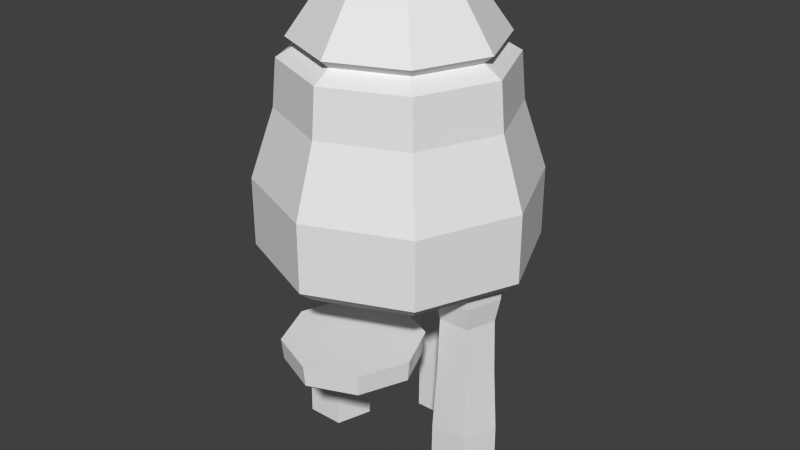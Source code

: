 # Source: Machine_Flying.blend  (saved by Blender 2.71.0; exported with 4.5.12 LTS)
import bpy
from mathutils import Matrix  # noqa: F401  (used for matrix-valued properties, if any)

bpy.ops.wm.read_factory_settings(use_empty=True)
scene = bpy.context.scene
scene.name = 'Scene'

# ---- collections
col_collection_1 = bpy.data.collections.new('Collection 1'); scene.collection.children.link(col_collection_1)

# ---- world
world_world = bpy.data.worlds.new('World'); scene.world = world_world
world_world.color = (0.05088, 0.05088, 0.05088)
world_world.use_sun_shadow = False
world_world.sun_shadow_jitter_overblur = 0.0
world_world.cycles.sampling_method = 'MANUAL'
world_world.cycles.sample_map_resolution = 256

# ---- meshes
me_circle = bpy.data.meshes.new('Circle')
me_circle.from_pydata([(-0.5792, 0.006757, -1.808), (-0.7855, -0.06028, -1.709), (-0.8291, 0.07379, -1.709), (-0.742, -0.1943, -1.709), (-0.46, -0.1943, -1.709), (-0.3729, 0.07379, -1.709), (-0.601, 0.2395, -1.709), (-0.8249, 0.07308, -1.28), (-0.739, -0.1913, -1.28), (-0.461, -0.1913, -1.28), (-0.3751, 0.07308, -1.28), (-0.6, 0.2365, -1.28), (-0.7979, 0.0643, -0.7961), (-0.7223, -0.1683, -0.7961), (-0.4777, -0.1683, -0.7961), (-0.4021, 0.0643, -0.7961), (-0.6, 0.2081, -0.7961), (-0.7858, 0.06037, -0.3956), (-0.7148, -0.1581, -0.3956), (-0.4852, -0.1581, -0.3956), (-0.4142, 0.06037, -0.3956), (-0.6, 0.1954, -0.3956), (-0.8378, 0.07725, 0.125), (-0.8192, 0.07122, -0.2175), (-0.7469, -0.2023, 0.125), (-0.7355, -0.1865, -0.2175), (-0.4531, -0.2023, 0.125), (-0.4645, -0.1865, -0.2175), (-0.3622, 0.07725, 0.125), (-0.3808, 0.07122, -0.2175), (-0.6, 0.25, 0.125), (-0.6, 0.2305, -0.2175), (0.6208, 0.006757, -1.808), (0.4145, -0.06028, -1.709), (0.3709, 0.07379, -1.709), (0.458, -0.1943, -1.709), (0.74, -0.1943, -1.709), (0.8271, 0.07379, -1.709), (0.599, 0.2395, -1.709), (0.3751, 0.07308, -1.28), (0.461, -0.1913, -1.28), (0.739, -0.1913, -1.28), (0.8249, 0.07308, -1.28), (0.6, 0.2365, -1.28), (0.4021, 0.0643, -0.7961), (0.4777, -0.1683, -0.7961), (0.7223, -0.1683, -0.7961), (0.7979, 0.0643, -0.7961), (0.6, 0.2081, -0.7961), (0.4142, 0.06037, -0.3956), (0.4852, -0.1581, -0.3956), (0.7148, -0.1581, -0.3956), (0.7858, 0.06037, -0.3956), (0.6, 0.1954, -0.3956), (0.3622, 0.07725, 0.125), (0.3808, 0.07122, -0.2175), (0.4531, -0.2023, 0.125), (0.4645, -0.1865, -0.2175), (0.7469, -0.2023, 0.125), (0.7355, -0.1865, -0.2175), (0.8378, 0.07725, 0.125), (0.8192, 0.07122, -0.2175), (0.6, 0.25, 0.125), (0.6, 0.2305, -0.2175), (0.02079, 0.6068, -1.808), (-0.1855, 0.5397, -1.709), (-0.2291, 0.6738, -1.709), (-0.142, 0.4057, -1.709), (0.14, 0.4057, -1.709), (0.2271, 0.6738, -1.709), (-0.0009861, 0.8395, -1.709), (-0.2249, 0.6731, -1.28), (-0.139, 0.4087, -1.28), (0.139, 0.4087, -1.28), (0.2249, 0.6731, -1.28), (0.0, 0.8365, -1.28), (-0.1979, 0.6643, -0.7961), (-0.1223, 0.4317, -0.7961), (0.1223, 0.4317, -0.7961), (0.1979, 0.6643, -0.7961), (0.0, 0.8081, -0.7961), (-0.1858, 0.6604, -0.3956), (-0.1148, 0.4419, -0.3956), (0.1148, 0.4419, -0.3956), (0.1858, 0.6604, -0.3956), (0.0, 0.7954, -0.3956), (-0.2378, 0.6773, 0.125), (-0.2192, 0.6712, -0.2175), (-0.1469, 0.3977, 0.125), (-0.1355, 0.4135, -0.2175), (0.1469, 0.3977, 0.125), (0.1355, 0.4135, -0.2175), (0.2378, 0.6773, 0.125), (0.2192, 0.6712, -0.2175), (0.0, 0.85, 0.125), (0.0, 0.8305, -0.2175), (0.0, -0.5, -0.561), (0.0, -0.3382, -0.7987), (0.1144, -0.3856, -0.7987), (0.1618, -0.5, -0.7987), (0.1144, -0.6144, -0.7987), (0.0, -0.6618, -0.7987), (-0.1144, -0.6144, -0.7987), (-0.1618, -0.5, -0.7987), (-0.1144, -0.3856, -0.7987), (-0.3536, -0.1464, -0.561), (-0.5, -0.5, -0.561), (-0.3536, -0.8536, -0.561), (0.0, -1.0, -0.561), (0.3536, -0.8536, -0.561), (0.5, -0.5, -0.561), (0.3536, -0.1464, -0.561), (0.0, 0.0, -0.561), (0.0, -0.08596, -0.7719), (-0.3425, -0.1575, -0.7164), (0.2928, -0.2072, -0.7719), (-0.4844, -0.5, -0.7164), (0.414, -0.5, -0.7719), (-0.3425, -0.8425, -0.7164), (0.2928, -0.7928, -0.7719), (0.0, -0.9844, -0.7164), (0.0, -0.914, -0.7719), (0.3425, -0.8425, -0.7164), (-0.2928, -0.7928, -0.7719), (0.4844, -0.5, -0.7164), (-0.414, -0.5, -0.7719), (0.3425, -0.1575, -0.7164), (-0.2928, -0.2072, -0.7719), (0.0, -0.01559, -0.7164), (1.192e-07, 5.96e-08, -0.126), (0.6342, 0.6342, -0.08888), (0.8968, 8.834e-09, -0.08888), (0.6342, -0.6342, -0.08888), (3.03e-09, 0.8968, -0.08888), (-0.6342, 0.6342, -0.08888), (-0.8968, -4.106e-08, -0.08888), (-0.6342, -0.6342, -0.08888), (8.143e-08, -0.8968, -0.08888), (2.98e-08, -1.029e-08, 2.007), (0.3046, 0.3046, 1.906), (0.4308, 1.696e-09, 1.906), (0.3046, -0.3046, 1.906), (6.367e-08, -0.4308, 1.906), (-0.3046, -0.3046, 1.906), (-0.4308, -2.227e-08, 1.906), (-0.3046, 0.3046, 1.906), (2.601e-08, 0.4308, 1.906), (0.5198, 0.5198, 1.476), (0.7352, 8.159e-09, 1.476), (0.5198, -0.5198, 1.476), (6.654e-08, -0.7352, 1.476), (-0.5198, -0.5198, 1.476), (-0.7352, -3.274e-08, 1.476), (-0.5198, 0.5198, 1.476), (2.268e-09, 0.7352, 1.476), (0.4714, 0.4714, 1.42), (0.6666, 6.703e-09, 1.42), (0.4714, -0.4714, 1.42), (6.52e-08, -0.6666, 1.42), (-0.4714, -0.4714, 1.42), (-0.6666, -3.038e-08, 1.42), (-0.4714, 0.4714, 1.42), (6.921e-09, 0.6666, 1.42), (0.566, 0.566, 1.339), (0.8005, 9.546e-09, 1.339), (0.566, -0.566, 1.339), (7.231e-08, -0.8005, 1.339), (-0.566, -0.566, 1.339), (-0.8005, -3.499e-08, 1.339), (-0.566, 0.566, 1.339), (2.325e-09, 0.8005, 1.339), (-0.7071, 0.7071, 0.5), (-1.0, -4.371e-08, 0.5), (-0.7071, -0.7071, 0.5), (8.742e-08, -1.0, 0.5), (0.7071, -0.7071, 0.5), (1.0, 1.192e-08, 0.5), (0.0, 1.0, 0.5), (0.7071, 0.7071, 0.5), (0.5881, 0.5881, 1.0), (0.8317, 9.918e-09, 1.0), (0.5881, -0.5881, 1.0), (7.396e-08, -0.8317, 1.0), (-0.5881, -0.5881, 1.0), (-0.8317, -3.635e-08, 1.0), (-0.5881, 0.5881, 1.0), (1.254e-09, 0.8317, 1.0), (0.7071, 0.7071, 0.0), (1.0, 1.192e-08, 0.0), (0.7071, -0.7071, 0.0), (8.742e-08, -1.0, 0.0), (-0.7071, -0.7071, 0.0), (-1.0, -4.371e-08, 0.0), (-0.7071, 0.7071, 0.0), (0.0, 1.0, 0.0)], [], [(1, 2, 0), (6, 0, 2), (5, 0, 6), (5, 4, 0), (3, 0, 4), (1, 0, 3), (11, 10, 5, 6), (10, 9, 4, 5), (9, 8, 3, 4), (8, 7, 2, 1, 3), (16, 15, 10, 11), (15, 14, 9, 10), (14, 13, 8, 9), (13, 12, 7, 8), (7, 11, 6, 2), (21, 20, 15, 16), (20, 19, 14, 15), (19, 18, 13, 14), (18, 17, 12, 13), (12, 16, 11, 7), (31, 29, 20, 21), (29, 27, 19, 20), (27, 25, 18, 19), (25, 23, 17, 18), (17, 21, 16, 12), (23, 31, 21, 17), (25, 24, 22, 23), (23, 22, 30, 31), (28, 30, 22, 24, 26), (27, 26, 24, 25), (29, 28, 26, 27), (31, 30, 28, 29), (33, 34, 32), (38, 32, 34), (37, 32, 38), (37, 36, 32), (35, 32, 36), (33, 32, 35), (43, 42, 37, 38), (42, 41, 36, 37), (41, 40, 35, 36), (40, 39, 34, 33, 35), (48, 47, 42, 43), (47, 46, 41, 42), (46, 45, 40, 41), (45, 44, 39, 40), (39, 43, 38, 34), (53, 52, 47, 48), (52, 51, 46, 47), (51, 50, 45, 46), (50, 49, 44, 45), (44, 48, 43, 39), (63, 61, 52, 53), (61, 59, 51, 52), (59, 57, 50, 51), (57, 55, 49, 50), (49, 53, 48, 44), (55, 63, 53, 49), (57, 56, 54, 55), (55, 54, 62, 63), (60, 62, 54, 56, 58), (59, 58, 56, 57), (61, 60, 58, 59), (63, 62, 60, 61), (65, 66, 64), (70, 64, 66), (69, 64, 70), (69, 68, 64), (67, 64, 68), (65, 64, 67), (75, 74, 69, 70), (74, 73, 68, 69), (73, 72, 67, 68), (72, 71, 66, 65, 67), (80, 79, 74, 75), (79, 78, 73, 74), (78, 77, 72, 73), (77, 76, 71, 72), (71, 75, 70, 66), (85, 84, 79, 80), (84, 83, 78, 79), (83, 82, 77, 78), (82, 81, 76, 77), (76, 80, 75, 71), (95, 93, 84, 85), (93, 91, 83, 84), (91, 89, 82, 83), (89, 87, 81, 82), (81, 85, 80, 76), (87, 95, 85, 81), (89, 88, 86, 87), (87, 86, 94, 95), (92, 94, 86, 88, 90), (91, 90, 88, 89), (93, 92, 90, 91), (95, 94, 92, 93), (110, 96, 109), (108, 109, 96), (107, 108, 96), (106, 107, 96), (110, 111, 96), (111, 112, 96), (112, 105, 96), (106, 96, 105), (125, 127, 104, 103), (121, 123, 102, 101), (117, 119, 100, 99), (127, 113, 97, 104), (123, 125, 103, 102), (119, 121, 101, 100), (115, 117, 99, 98), (116, 106, 105, 114), (114, 105, 112, 128), (118, 107, 106, 116), (120, 108, 107, 118), (122, 109, 108, 120), (124, 110, 109, 122), (126, 111, 110, 124), (128, 112, 111, 126), (114, 128, 113, 127), (113, 115, 98, 97), (126, 124, 117, 115), (97, 98, 99, 100, 101, 102, 103, 104), (116, 114, 127, 125), (118, 116, 125, 123), (120, 118, 123, 121), (122, 120, 121, 119), (124, 122, 119, 117), (128, 126, 115, 113), (132, 137, 129), (136, 129, 137), (135, 129, 136), (134, 129, 135), (132, 129, 131), (131, 129, 130), (130, 129, 133), (134, 133, 129), (193, 194, 133, 134), (192, 193, 134, 135), (191, 192, 135, 136), (190, 191, 136, 137), (188, 189, 132, 131), (187, 188, 131, 130), (194, 187, 130, 133), (189, 190, 137, 132), (140, 138, 141), (142, 141, 138), (143, 142, 138), (144, 143, 138), (140, 139, 138), (139, 146, 138), (146, 145, 138), (144, 138, 145), (154, 153, 145, 146), (153, 152, 144, 145), (152, 151, 143, 144), (151, 150, 142, 143), (150, 149, 141, 142), (149, 148, 140, 141), (148, 147, 139, 140), (147, 154, 146, 139), (162, 161, 153, 154), (161, 160, 152, 153), (160, 159, 151, 152), (159, 158, 150, 151), (158, 157, 149, 150), (157, 156, 148, 149), (156, 155, 147, 148), (155, 162, 154, 147), (170, 169, 161, 162), (169, 168, 160, 161), (168, 167, 159, 160), (167, 166, 158, 159), (166, 165, 157, 158), (165, 164, 156, 157), (164, 163, 155, 156), (163, 170, 162, 155), (186, 185, 169, 170), (185, 184, 168, 169), (184, 183, 167, 168), (183, 182, 166, 167), (182, 181, 165, 166), (181, 180, 164, 165), (180, 179, 163, 164), (179, 186, 170, 163), (194, 193, 171, 177), (193, 192, 172, 171), (192, 191, 173, 172), (191, 190, 174, 173), (190, 189, 175, 174), (189, 188, 176, 175), (188, 187, 178, 176), (187, 194, 177, 178), (177, 171, 185, 186), (171, 172, 184, 185), (172, 173, 183, 184), (173, 174, 182, 183), (174, 175, 181, 182), (175, 176, 180, 181), (176, 178, 179, 180), (178, 177, 186, 179)])
_uv = me_circle.uv_layers.new(name='UVMap')
_uv.uv.foreach_set('vector', [0.4614, 0.882, 0.4833, 0.8888, 0.4503, 0.9146, 0.4833, 0.9328, 0.4503, 0.9146, 0.4833, 0.8888, 0.4395, 0.9463, 0.4503, 0.9146, 0.4833, 0.9328, 0.4395, 0.9463, 0.4125, 0.9108, 0.4503, 0.9146, 0.4395, 0.8752, 0.4503, 0.9146, 0.4125, 0.9108, 0.4614, 0.882, 0.4503, 0.9146, 0.4395, 0.8752, 0.881, 0.227, 0.9264, 0.227, 0.9266, 0.294, 0.8807, 0.294, 0.3083, 0.3787, 0.263, 0.3787, 0.2626, 0.3117, 0.3086, 0.3117, 0.5851, 0.9253, 0.6303, 0.9253, 0.6307, 0.9922, 0.5849, 0.9922, 0.7975, 0.2272, 0.8163, 0.2271, 0.8157, 0.294, 0.8062, 0.294, 0.7967, 0.2941, 0.8836, 0.1516, 0.9234, 0.1516, 0.9264, 0.227, 0.881, 0.227, 0.3056, 0.4542, 0.2656, 0.4542, 0.263, 0.3787, 0.3083, 0.3787, 0.5881, 0.8498, 0.6279, 0.8498, 0.6303, 0.9253, 0.5851, 0.9253, 0.8023, 0.1517, 0.8188, 0.1516, 0.8163, 0.2271, 0.7975, 0.2272, 0.8163, 0.2271, 0.8614, 0.2272, 0.8614, 0.2941, 0.8157, 0.294, 0.8847, 0.08906, 0.9221, 0.08906, 0.9234, 0.1516, 0.8836, 0.1516, 0.3043, 0.5167, 0.2668, 0.5167, 0.2656, 0.4542, 0.3056, 0.4542, 0.5895, 0.7873, 0.6269, 0.7873, 0.6279, 0.8498, 0.5881, 0.8498, 0.8045, 0.08918, 0.82, 0.08907, 0.8188, 0.1516, 0.8023, 0.1517, 0.8188, 0.1516, 0.8585, 0.1517, 0.8614, 0.2272, 0.8163, 0.2271, 0.8815, 0.06127, 0.9257, 0.06127, 0.9221, 0.08906, 0.8847, 0.08906, 0.3077, 0.5445, 0.2635, 0.5445, 0.2668, 0.5167, 0.3043, 0.5167, 0.5858, 0.7595, 0.6299, 0.7595, 0.6269, 0.7873, 0.5895, 0.7873, 0.7989, 0.06139, 0.8172, 0.06127, 0.82, 0.08907, 0.8045, 0.08918, 0.82, 0.08907, 0.8572, 0.08918, 0.8585, 0.1517, 0.8188, 0.1516, 0.8172, 0.06127, 0.8612, 0.06139, 0.8572, 0.08918, 0.82, 0.08907, 0.7989, 0.06139, 0.796, 0.007938, 0.8158, 0.007802, 0.8172, 0.06127, 0.8172, 0.06127, 0.8158, 0.007802, 0.8635, 0.007938, 0.8612, 0.06139, 0.8138, 0.8612, 0.842, 0.8241, 0.8876, 0.8383, 0.8876, 0.8841, 0.842, 0.8983, 0.5858, 0.7595, 0.5837, 0.706, 0.6316, 0.706, 0.6299, 0.7595, 0.3077, 0.5445, 0.3097, 0.5979, 0.2617, 0.5979, 0.2635, 0.5445, 0.8815, 0.06127, 0.8798, 0.007802, 0.9277, 0.007802, 0.9257, 0.06127, 0.05709, 0.9496, 0.03521, 0.9564, 0.04601, 0.917, 0.008162, 0.9209, 0.04601, 0.917, 0.03521, 0.9564, 0.03521, 0.8853, 0.04601, 0.917, 0.008162, 0.9209, 0.03521, 0.8853, 0.07898, 0.8988, 0.04601, 0.917, 0.07898, 0.9428, 0.04601, 0.917, 0.07898, 0.8988, 0.05709, 0.9496, 0.04601, 0.917, 0.07898, 0.9428, 0.9891, 0.5893, 0.9437, 0.5893, 0.9435, 0.5223, 0.9894, 0.5223, 0.8605, 0.5893, 0.8151, 0.5893, 0.8147, 0.5223, 0.8607, 0.5223, 0.6492, 0.9253, 0.6945, 0.9253, 0.6949, 0.9922, 0.649, 0.9922, 0.1769, 0.7672, 0.1956, 0.7671, 0.195, 0.834, 0.1855, 0.8341, 0.176, 0.8341, 0.9865, 0.6648, 0.9467, 0.6648, 0.9437, 0.5893, 0.9891, 0.5893, 0.8577, 0.6648, 0.8178, 0.6648, 0.8151, 0.5893, 0.8605, 0.5893, 0.6523, 0.8498, 0.6921, 0.8498, 0.6945, 0.9253, 0.6492, 0.9253, 0.1816, 0.6917, 0.1981, 0.6916, 0.1956, 0.7671, 0.1769, 0.7672, 0.1956, 0.7671, 0.2407, 0.7672, 0.2408, 0.8341, 0.195, 0.834, 0.9854, 0.7272, 0.948, 0.7272, 0.9467, 0.6648, 0.9865, 0.6648, 0.8564, 0.7272, 0.8189, 0.7272, 0.8178, 0.6648, 0.8577, 0.6648, 0.6537, 0.7873, 0.691, 0.7873, 0.6921, 0.8498, 0.6523, 0.8498, 0.1838, 0.6292, 0.1993, 0.6291, 0.1981, 0.6916, 0.1816, 0.6917, 0.1981, 0.6916, 0.2378, 0.6917, 0.2407, 0.7672, 0.1956, 0.7671, 0.9886, 0.755, 0.9444, 0.755, 0.948, 0.7272, 0.9854, 0.7272, 0.8599, 0.755, 0.8157, 0.755, 0.8189, 0.7272, 0.8564, 0.7272, 0.6499, 0.7595, 0.694, 0.7595, 0.691, 0.7873, 0.6537, 0.7873, 0.1783, 0.6014, 0.1966, 0.6013, 0.1993, 0.6291, 0.1838, 0.6292, 0.1993, 0.6291, 0.2366, 0.6292, 0.2378, 0.6917, 0.1981, 0.6916, 0.1966, 0.6013, 0.2405, 0.6014, 0.2366, 0.6292, 0.1993, 0.6291, 0.1783, 0.6014, 0.1753, 0.548, 0.1951, 0.5478, 0.1966, 0.6013, 0.1966, 0.6013, 0.1951, 0.5478, 0.2428, 0.548, 0.2405, 0.6014, 0.169, 0.8868, 0.1972, 0.8497, 0.2428, 0.8639, 0.2428, 0.9098, 0.1972, 0.9239, 0.6499, 0.7595, 0.6479, 0.706, 0.6957, 0.706, 0.694, 0.7595, 0.8599, 0.755, 0.8618, 0.8085, 0.8138, 0.8085, 0.8157, 0.755, 0.9886, 0.755, 0.9903, 0.8085, 0.9424, 0.8085, 0.9444, 0.755, 0.9529, 0.8885, 0.931, 0.8953, 0.9418, 0.8559, 0.904, 0.8597, 0.9418, 0.8559, 0.931, 0.8953, 0.931, 0.8241, 0.9418, 0.8559, 0.904, 0.8597, 0.931, 0.8241, 0.9748, 0.8377, 0.9418, 0.8559, 0.9748, 0.8817, 0.9418, 0.8559, 0.9748, 0.8377, 0.9529, 0.8885, 0.9418, 0.8559, 0.9748, 0.8817, 0.3083, 0.6805, 0.263, 0.6805, 0.2628, 0.6135, 0.3087, 0.6135, 0.9248, 0.5893, 0.8794, 0.5893, 0.879, 0.5223, 0.925, 0.5223, 0.9454, 0.227, 0.9906, 0.227, 0.991, 0.294, 0.9452, 0.294, 0.7316, 0.7417, 0.7503, 0.7416, 0.7497, 0.8085, 0.7402, 0.8086, 0.7307, 0.8086, 0.3058, 0.7559, 0.2659, 0.7559, 0.263, 0.6805, 0.3083, 0.6805, 0.922, 0.6648, 0.8821, 0.6648, 0.8794, 0.5893, 0.9248, 0.5893, 0.9484, 0.1515, 0.9882, 0.1515, 0.9906, 0.227, 0.9454, 0.227, 0.7363, 0.6662, 0.7528, 0.6661, 0.7503, 0.7416, 0.7316, 0.7417, 0.7503, 0.7416, 0.7954, 0.7417, 0.7955, 0.8086, 0.7497, 0.8085, 0.3047, 0.8184, 0.2673, 0.8184, 0.2659, 0.7559, 0.3058, 0.7559, 0.9207, 0.7272, 0.8832, 0.7272, 0.8821, 0.6648, 0.922, 0.6648, 0.9498, 0.08906, 0.9872, 0.08906, 0.9882, 0.1515, 0.9484, 0.1515, 0.7385, 0.6037, 0.754, 0.6036, 0.7528, 0.6661, 0.7363, 0.6662, 0.7528, 0.6661, 0.7925, 0.6662, 0.7954, 0.7417, 0.7503, 0.7416, 0.3078, 0.8462, 0.2637, 0.8462, 0.2673, 0.8184, 0.3047, 0.8184, 0.9242, 0.755, 0.8799, 0.755, 0.8832, 0.7272, 0.9207, 0.7272, 0.9461, 0.06126, 0.9902, 0.06126, 0.9872, 0.08906, 0.9498, 0.08906, 0.733, 0.5759, 0.7513, 0.5758, 0.754, 0.6036, 0.7385, 0.6037, 0.754, 0.6036, 0.7913, 0.6037, 0.7925, 0.6662, 0.7528, 0.6661, 0.7513, 0.5758, 0.7952, 0.5759, 0.7913, 0.6037, 0.754, 0.6036, 0.733, 0.5759, 0.73, 0.5225, 0.7498, 0.5223, 0.7513, 0.5758, 0.7513, 0.5758, 0.7498, 0.5223, 0.7975, 0.5225, 0.7952, 0.5759, 0.7519, 0.8984, 0.7237, 0.8613, 0.7519, 0.8242, 0.7975, 0.8384, 0.7975, 0.8843, 0.9461, 0.06126, 0.944, 0.007802, 0.9918, 0.007802, 0.9902, 0.06126, 0.9242, 0.755, 0.9261, 0.8085, 0.8781, 0.8085, 0.8799, 0.755, 0.3078, 0.8462, 0.3096, 0.8997, 0.2617, 0.8997, 0.2637, 0.8462, 0.008162, 0.6498, 0.08356, 0.6199, 0.05233, 0.692, 0.1148, 0.692, 0.05233, 0.692, 0.08356, 0.6199, 0.159, 0.6498, 0.1148, 0.692, 0.08356, 0.6199, 0.159, 0.59, 0.159, 0.6498, 0.08356, 0.6199, 0.008162, 0.6498, 0.008162, 0.59, 0.08356, 0.6199, 0.008162, 0.59, 0.05233, 0.5478, 0.08356, 0.6199, 0.05233, 0.5478, 0.1148, 0.5478, 0.08356, 0.6199, 0.159, 0.59, 0.08356, 0.6199, 0.1148, 0.5478, 0.8599, 0.4616, 0.8234, 0.4966, 0.8075, 0.4602, 0.8218, 0.4465, 0.8234, 0.3772, 0.8599, 0.4121, 0.8218, 0.4272, 0.8075, 0.4135, 0.7351, 0.4121, 0.7717, 0.3772, 0.7873, 0.4135, 0.773, 0.4272, 0.8234, 0.4966, 0.7717, 0.4966, 0.7873, 0.4602, 0.8075, 0.4602, 0.8599, 0.4121, 0.8599, 0.4616, 0.8218, 0.4465, 0.8218, 0.4272, 0.7717, 0.3772, 0.8234, 0.3772, 0.8075, 0.4135, 0.7873, 0.4135, 0.7351, 0.4616, 0.7351, 0.4121, 0.773, 0.4272, 0.773, 0.4465, 0.7502, 0.3497, 0.7249, 0.3515, 0.7248, 0.2974, 0.7501, 0.2973, 0.7501, 0.2973, 0.7248, 0.2974, 0.7249, 0.2412, 0.7502, 0.2429, 0.12, 0.7364, 0.09466, 0.7348, 0.09486, 0.7076, 0.1202, 0.71, 0.12, 0.7914, 0.09466, 0.7917, 0.09466, 0.7348, 0.12, 0.7364, 0.1202, 0.8429, 0.09486, 0.8448, 0.09466, 0.7917, 0.12, 0.7914, 0.0953, 0.8861, 0.1207, 0.8853, 0.1207, 0.9449, 0.0953, 0.9438, 0.5475, 0.8217, 0.5221, 0.8213, 0.5222, 0.7719, 0.5476, 0.774, 0.5476, 0.8786, 0.5222, 0.88, 0.5221, 0.8213, 0.5475, 0.8217, 0.828, 0.5067, 0.7675, 0.5067, 0.7717, 0.4966, 0.8234, 0.4966, 0.7717, 0.4966, 0.7351, 0.4616, 0.773, 0.4465, 0.7873, 0.4602, 0.7248, 0.4658, 0.7248, 0.408, 0.7351, 0.4121, 0.7351, 0.4616, 0.7873, 0.4602, 0.773, 0.4465, 0.773, 0.4272, 0.7873, 0.4135, 0.8075, 0.4135, 0.8218, 0.4272, 0.8218, 0.4465, 0.8075, 0.4602, 0.8708, 0.4658, 0.828, 0.5067, 0.8234, 0.4966, 0.8599, 0.4616, 0.8708, 0.408, 0.8708, 0.4658, 0.8599, 0.4616, 0.8599, 0.4121, 0.828, 0.3671, 0.8708, 0.408, 0.8599, 0.4121, 0.8234, 0.3772, 0.7675, 0.3671, 0.828, 0.3671, 0.8234, 0.3772, 0.7717, 0.3772, 0.7248, 0.408, 0.7675, 0.3671, 0.7717, 0.3772, 0.7351, 0.4121, 0.7675, 0.5067, 0.7248, 0.4658, 0.7351, 0.4616, 0.7717, 0.4966, 0.1025, 0.02265, 0.2145, 0.02264, 0.1583, 0.1519, 0.2937, 0.09838, 0.1583, 0.1519, 0.2145, 0.02264, 0.2937, 0.2055, 0.1583, 0.1519, 0.2937, 0.09838, 0.2145, 0.2812, 0.1583, 0.1519, 0.2937, 0.2055, 0.1025, 0.02265, 0.1583, 0.1519, 0.02331, 0.09839, 0.02331, 0.09839, 0.1583, 0.1519, 0.02331, 0.2055, 0.02331, 0.2055, 0.1583, 0.1519, 0.1025, 0.2812, 0.2145, 0.2812, 0.1025, 0.2812, 0.1583, 0.1519, 0.2213, 0.2961, 0.09647, 0.2961, 0.1025, 0.2812, 0.2145, 0.2812, 0.3097, 0.2117, 0.2213, 0.2961, 0.2145, 0.2812, 0.2937, 0.2055, 0.3097, 0.09225, 0.3097, 0.2117, 0.2937, 0.2055, 0.2937, 0.09838, 0.2213, 0.007802, 0.3097, 0.09225, 0.2937, 0.09838, 0.2145, 0.02264, 0.008162, 0.09226, 0.09647, 0.00781, 0.1025, 0.02265, 0.02331, 0.09839, 0.008162, 0.2117, 0.008162, 0.09226, 0.02331, 0.09839, 0.02331, 0.2055, 0.09647, 0.2961, 0.008162, 0.2117, 0.02331, 0.2055, 0.1025, 0.2812, 0.09647, 0.00781, 0.2213, 0.007802, 0.2145, 0.02264, 0.1025, 0.02265, 0.6218, 0.5223, 0.6487, 0.5844, 0.5837, 0.5587, 0.5837, 0.6102, 0.5837, 0.5587, 0.6487, 0.5844, 0.6218, 0.6465, 0.5837, 0.6102, 0.6487, 0.5844, 0.6756, 0.6465, 0.6218, 0.6465, 0.6487, 0.5844, 0.6218, 0.5223, 0.6756, 0.5223, 0.6487, 0.5844, 0.6756, 0.5223, 0.7137, 0.5587, 0.6487, 0.5844, 0.7137, 0.5587, 0.7137, 0.6102, 0.6487, 0.5844, 0.6756, 0.6465, 0.6487, 0.5844, 0.7137, 0.6102, 0.07833, 0.7076, 0.07818, 0.7901, 0.008162, 0.788, 0.008252, 0.7396, 0.07818, 0.7901, 0.07833, 0.8697, 0.008252, 0.8346, 0.008162, 0.788, 0.6946, 0.6904, 0.6028, 0.6904, 0.6218, 0.6465, 0.6756, 0.6465, 0.9573, 0.345, 0.9571, 0.4286, 0.8871, 0.4247, 0.8872, 0.3758, 0.9571, 0.4286, 0.9573, 0.5067, 0.8872, 0.4705, 0.8871, 0.4247, 0.4825, 0.7719, 0.4825, 0.8596, 0.4125, 0.8442, 0.4125, 0.7928, 0.3961, 0.7719, 0.396, 0.8445, 0.326, 0.8543, 0.3261, 0.8118, 0.396, 0.8445, 0.3961, 0.9307, 0.3261, 0.9048, 0.326, 0.8543, 0.3949, 0.7464, 0.4782, 0.7464, 0.4827, 0.7563, 0.3909, 0.7563, 0.4782, 0.7464, 0.537, 0.6901, 0.5476, 0.6943, 0.4827, 0.7563, 0.537, 0.6901, 0.537, 0.6105, 0.5476, 0.6065, 0.5476, 0.6943, 0.537, 0.6105, 0.4782, 0.5542, 0.4827, 0.5444, 0.5476, 0.6065, 0.4782, 0.5542, 0.3949, 0.5542, 0.3909, 0.5444, 0.4827, 0.5444, 0.3949, 0.5542, 0.3361, 0.6105, 0.326, 0.6065, 0.3909, 0.5444, 0.3361, 0.6105, 0.3361, 0.6901, 0.326, 0.6943, 0.326, 0.6065, 0.3361, 0.6901, 0.3949, 0.7464, 0.3909, 0.7563, 0.326, 0.6943, 0.3967, 0.298, 0.4967, 0.298, 0.4883, 0.3173, 0.4051, 0.3173, 0.4967, 0.298, 0.5674, 0.3656, 0.5472, 0.3736, 0.4883, 0.3173, 0.5674, 0.3656, 0.5674, 0.4612, 0.5472, 0.4532, 0.5472, 0.3736, 0.5674, 0.4612, 0.4967, 0.5288, 0.4883, 0.5095, 0.5472, 0.4532, 0.4967, 0.5288, 0.3967, 0.5288, 0.4051, 0.5095, 0.4883, 0.5095, 0.3967, 0.5288, 0.326, 0.4612, 0.3462, 0.4532, 0.4051, 0.5095, 0.326, 0.4612, 0.326, 0.3656, 0.3462, 0.3736, 0.3462, 0.4532, 0.326, 0.3656, 0.3967, 0.298, 0.4051, 0.3173, 0.3462, 0.3736, 0.06358, 0.3294, 0.06341, 0.4228, 0.008162, 0.4226, 0.00833, 0.3327, 0.06341, 0.4228, 0.06358, 0.5128, 0.00833, 0.5092, 0.008162, 0.4226, 0.3816, 0.0342, 0.3812, 0.07951, 0.326, 0.08274, 0.3263, 0.03912, 0.3812, 0.07951, 0.3812, 0.1741, 0.326, 0.1737, 0.326, 0.08274, 0.3812, 0.1741, 0.3816, 0.2624, 0.3263, 0.2588, 0.326, 0.1737, 0.6964, 0.3508, 0.5927, 0.3508, 0.5943, 0.298, 0.6941, 0.298, 0.6165, 0.02993, 0.6163, 0.112, 0.5611, 0.113, 0.5612, 0.03406, 0.6163, 0.112, 0.6165, 0.2096, 0.5612, 0.207, 0.5611, 0.113, 0.2267, 0.3118, 0.2265, 0.424, 0.1449, 0.424, 0.1451, 0.3117, 0.2265, 0.424, 0.2267, 0.5322, 0.1451, 0.5322, 0.1449, 0.424, 0.5447, 0.007802, 0.5443, 0.06229, 0.4627, 0.0624, 0.4631, 0.007911, 0.5443, 0.06229, 0.5443, 0.176, 0.4627, 0.1761, 0.4627, 0.0624, 0.5443, 0.176, 0.5447, 0.2822, 0.4631, 0.2824, 0.4627, 0.1761, 0.7084, 0.5067, 0.5837, 0.5067, 0.5837, 0.4287, 0.7084, 0.4287, 0.7796, 0.007802, 0.7794, 0.1065, 0.6978, 0.1065, 0.698, 0.007879, 0.7794, 0.1065, 0.7796, 0.2238, 0.698, 0.2239, 0.6978, 0.1065, 0.1451, 0.3117, 0.1449, 0.424, 0.06341, 0.4228, 0.06358, 0.3294, 0.1449, 0.424, 0.1451, 0.5322, 0.06358, 0.5128, 0.06341, 0.4228, 0.4631, 0.007911, 0.4627, 0.0624, 0.3812, 0.07951, 0.3816, 0.0342, 0.4627, 0.0624, 0.4627, 0.1761, 0.3812, 0.1741, 0.3812, 0.07951, 0.4627, 0.1761, 0.4631, 0.2824, 0.3816, 0.2624, 0.3812, 0.1741, 0.7084, 0.4287, 0.5837, 0.4287, 0.5927, 0.3508, 0.6964, 0.3508, 0.698, 0.007879, 0.6978, 0.1065, 0.6163, 0.112, 0.6165, 0.02993, 0.6978, 0.1065, 0.698, 0.2239, 0.6165, 0.2096, 0.6163, 0.112])
me_circle.use_remesh_preserve_volume = False
me_circle.use_remesh_preserve_attributes = False
me_circle.use_mirror_vertex_groups = False
me_circle.update()

# ---- objects
ob_circle = bpy.data.objects.new('Circle', me_circle)

# ---- transforms, parenting, visibility, modifiers, constraints
ob_circle.location = (0.0, 0.0, 0.0)
ob_circle.lineart.crease_threshold = 0.0

# ---- collection membership
col_collection_1.objects.link(ob_circle)

# ---- scene / render settings (as saved in the file)
scene.frame_start = 1; scene.frame_end = 250; scene.frame_set(1)
scene.render.engine = 'BLENDER_EEVEE_NEXT'
scene.render.resolution_percentage = 50
scene.render.dither_intensity = 0.0
scene.cycles.use_denoising = False
scene.cycles.samples = 10
scene.cycles.sampling_pattern = 'TABULATED_SOBOL'
scene.cycles.light_sampling_threshold = 0.0
scene.cycles.use_adaptive_sampling = False
scene.cycles.use_light_tree = False
scene.cycles.blur_glossy = 0.0
scene.cycles.volume_bounces = 1
scene.cycles.pixel_filter_type = 'GAUSSIAN'
scene.cycles.sample_clamp_indirect = 0.0
scene.view_settings.view_transform = 'Standard'
bpy.context.view_layer.update()

# ---- added for rendering (the .blend has no active camera and no usable light): camera, sun
cam_auto = bpy.data.cameras.new('AutoCamera')
cam_auto.lens = 50.0
cam_auto.sensor_width = 36.0
cam_auto.clip_end = 1000.0
ob_auto_camera = bpy.data.objects.new('AutoCamera', cam_auto)
scene.collection.objects.link(ob_auto_camera)
ob_auto_camera.location = (4.39356, -5.27227, 3.61433)
ob_auto_camera.rotation_euler = (1.09748, -7.21219e-08, 0.694738)
scene.camera = ob_auto_camera
light_auto_sun = bpy.data.lights.new('AutoSun', 'SUN')
light_auto_sun.energy = 3.0
light_auto_sun.angle = 0.0523599
ob_auto_sun = bpy.data.objects.new('AutoSun', light_auto_sun)
scene.collection.objects.link(ob_auto_sun)
ob_auto_sun.rotation_euler = (0.872665, 0.174533, 0.523599)
bpy.context.view_layer.update()
